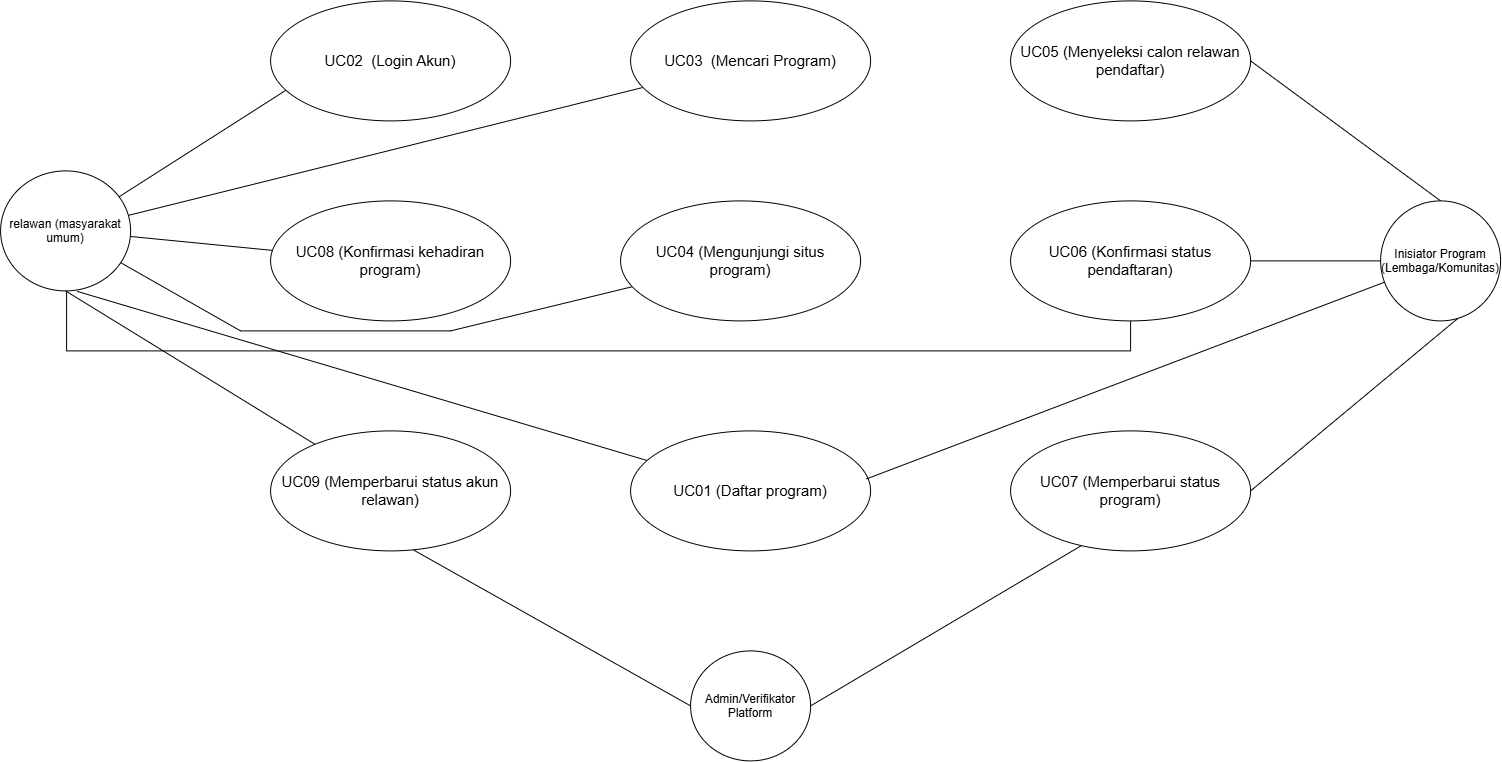

The diagram above was exported from draw.io. Its source (the exported page's mxGraphModel, read from the mxfile embedded in the PNG):
<mxGraphModel dx="1720" dy="967" grid="1" gridSize="10" guides="1" tooltips="1" connect="1" arrows="1" fold="1" page="1" pageScale="1" pageWidth="827" pageHeight="1169" math="0" shadow="0">
  <root>
    <mxCell id="0" />
    <mxCell id="1" parent="0" />
    <mxCell id="8U37rWCm4dJEQa9eykZX-3" edge="1" parent="1" source="8U37rWCm4dJEQa9eykZX-1" style="edgeStyle=none;curved=1;rounded=0;orthogonalLoop=1;jettySize=auto;html=1;fontSize=12;startSize=8;endSize=8;">
      <mxGeometry relative="1" as="geometry">
        <mxPoint x="390" y="170" as="targetPoint" />
      </mxGeometry>
    </mxCell>
    <mxCell id="8U37rWCm4dJEQa9eykZX-13" edge="1" parent="1" style="edgeStyle=none;curved=0;rounded=0;orthogonalLoop=1;jettySize=auto;html=1;exitX=0.5;exitY=1;exitDx=0;exitDy=0;fontSize=12;startSize=8;endSize=8;endArrow=none;endFill=0;entryX=0.5;entryY=1;entryDx=0;entryDy=0;" target="8U37rWCm4dJEQa9eykZX-11">
      <mxGeometry relative="1" as="geometry">
        <Array as="points">
          <mxPoint x="156" y="440" />
          <mxPoint x="1220" y="440" />
        </Array>
        <mxPoint x="156" y="380.0000000000001" as="sourcePoint" />
        <mxPoint x="1290" y="460" as="targetPoint" />
      </mxGeometry>
    </mxCell>
    <mxCell id="8U37rWCm4dJEQa9eykZX-14" edge="1" parent="1" source="8U37rWCm4dJEQa9eykZX-1" style="edgeStyle=none;curved=1;rounded=0;orthogonalLoop=1;jettySize=auto;html=1;fontSize=12;startSize=8;endSize=8;endArrow=none;endFill=0;" target="8U37rWCm4dJEQa9eykZX-9" value="">
      <mxGeometry relative="1" as="geometry" />
    </mxCell>
    <mxCell id="8U37rWCm4dJEQa9eykZX-15" edge="1" parent="1" source="8U37rWCm4dJEQa9eykZX-1" style="edgeStyle=none;curved=1;rounded=0;orthogonalLoop=1;jettySize=auto;html=1;fontSize=12;startSize=8;endSize=8;endArrow=none;endFill=0;" target="8U37rWCm4dJEQa9eykZX-5" value="">
      <mxGeometry relative="1" as="geometry">
        <mxPoint x="350" y="300" as="targetPoint" />
      </mxGeometry>
    </mxCell>
    <mxCell id="8U37rWCm4dJEQa9eykZX-16" edge="1" parent="1" source="8U37rWCm4dJEQa9eykZX-1" style="edgeStyle=none;curved=0;rounded=0;orthogonalLoop=1;jettySize=auto;html=1;fontSize=12;startSize=8;endSize=8;endArrow=none;endFill=0;" target="8U37rWCm4dJEQa9eykZX-10" value="">
      <mxGeometry relative="1" as="geometry">
        <Array as="points">
          <mxPoint x="330" y="420" />
          <mxPoint x="540" y="420" />
        </Array>
        <mxPoint x="460" y="440" as="targetPoint" />
      </mxGeometry>
    </mxCell>
    <mxCell id="8U37rWCm4dJEQa9eykZX-1" parent="1" style="ellipse;whiteSpace=wrap;html=1;shapeInside=1;" value="relawan&amp;nbsp;(masyarakat umum)" vertex="1">
      <mxGeometry height="120" width="130" x="90" y="260" as="geometry" />
    </mxCell>
    <mxCell id="8U37rWCm4dJEQa9eykZX-4" parent="1" style="ellipse;whiteSpace=wrap;html=1;shapeInside=1;" value="&lt;font style=&quot;font-size: 15px;&quot;&gt;UC02&amp;nbsp; (&lt;span style=&quot;background-color: transparent; color: light-dark(rgb(0, 0, 0), rgb(255, 255, 255));&quot;&gt;Login Akun)&lt;/span&gt;&lt;/font&gt;&lt;div&gt;&lt;br&gt;&lt;/div&gt;" vertex="1">
      <mxGeometry height="120" width="240" x="360" y="90" as="geometry" />
    </mxCell>
    <mxCell id="8U37rWCm4dJEQa9eykZX-5" parent="1" style="ellipse;whiteSpace=wrap;html=1;shapeInside=1;" value="&lt;font style=&quot;font-size: 15px;&quot;&gt;UC03&amp;nbsp; (Mencari Program&lt;span style=&quot;background-color: transparent; color: light-dark(rgb(0, 0, 0), rgb(255, 255, 255));&quot;&gt;)&lt;/span&gt;&lt;/font&gt;&lt;div&gt;&lt;br&gt;&lt;/div&gt;" vertex="1">
      <mxGeometry height="120" width="240" x="720" y="90" as="geometry" />
    </mxCell>
    <mxCell id="8U37rWCm4dJEQa9eykZX-6" parent="1" style="ellipse;whiteSpace=wrap;html=1;shapeInside=1;" value="&lt;div&gt;&lt;font style=&quot;font-size: 15px;&quot;&gt;UC05 (Menyeleksi calon relawan pendaftar)&lt;/font&gt;&lt;/div&gt;" vertex="1">
      <mxGeometry height="120" width="240" x="1100" y="90" as="geometry" />
    </mxCell>
    <mxCell id="8U37rWCm4dJEQa9eykZX-8" edge="1" parent="1" source="8U37rWCm4dJEQa9eykZX-7" style="edgeStyle=none;curved=1;rounded=0;orthogonalLoop=1;jettySize=auto;html=1;exitX=0.5;exitY=0;exitDx=0;exitDy=0;fontSize=12;startSize=8;endSize=8;endArrow=none;endFill=0;entryX=1;entryY=0.5;entryDx=0;entryDy=0;" target="8U37rWCm4dJEQa9eykZX-6">
      <mxGeometry relative="1" as="geometry">
        <mxPoint x="1290" y="150" as="targetPoint" />
      </mxGeometry>
    </mxCell>
    <mxCell id="8U37rWCm4dJEQa9eykZX-12" edge="1" parent="1" source="8U37rWCm4dJEQa9eykZX-7" style="edgeStyle=none;curved=1;rounded=0;orthogonalLoop=1;jettySize=auto;html=1;exitX=0;exitY=0.5;exitDx=0;exitDy=0;fontSize=12;startSize=8;endSize=8;endArrow=none;endFill=0;entryX=1;entryY=0.5;entryDx=0;entryDy=0;" target="8U37rWCm4dJEQa9eykZX-11">
      <mxGeometry relative="1" as="geometry">
        <mxPoint x="1390" y="330.0000000000001" as="targetPoint" />
      </mxGeometry>
    </mxCell>
    <mxCell id="8U37rWCm4dJEQa9eykZX-7" parent="1" style="ellipse;whiteSpace=wrap;html=1;shapeInside=1;" value="Inisiator Program (Lembaga/Komunitas)" vertex="1">
      <mxGeometry height="120" width="120" x="1470" y="290" as="geometry" />
    </mxCell>
    <mxCell id="8U37rWCm4dJEQa9eykZX-9" parent="1" style="ellipse;whiteSpace=wrap;html=1;shapeInside=1;" value="&lt;div&gt;&lt;font style=&quot;font-size: 15px;&quot;&gt;UC08 (Konfirmasi kehadiran program)&lt;/font&gt;&lt;/div&gt;" vertex="1">
      <mxGeometry height="120" width="240" x="360" y="290" as="geometry" />
    </mxCell>
    <mxCell id="8U37rWCm4dJEQa9eykZX-10" parent="1" style="ellipse;whiteSpace=wrap;html=1;shapeInside=1;" value="&lt;font style=&quot;font-size: 15px;&quot;&gt;UC04 (Mengunjungi situs program)&lt;/font&gt;" vertex="1">
      <mxGeometry height="120" width="240" x="710" y="290" as="geometry" />
    </mxCell>
    <mxCell id="8U37rWCm4dJEQa9eykZX-11" parent="1" style="ellipse;whiteSpace=wrap;html=1;shapeInside=1;" value="&lt;font style=&quot;font-size: 15px;&quot;&gt;UC06 (Konfirmasi status pendaftaran)&lt;/font&gt;" vertex="1">
      <mxGeometry height="120" width="240" x="1100" y="290" as="geometry" />
    </mxCell>
    <mxCell id="8U37rWCm4dJEQa9eykZX-24" edge="1" parent="1" source="8U37rWCm4dJEQa9eykZX-17" style="edgeStyle=none;curved=1;rounded=0;orthogonalLoop=1;jettySize=auto;html=1;entryX=0.5;entryY=1;entryDx=0;entryDy=0;fontSize=12;startSize=8;endSize=8;endArrow=none;endFill=0;" target="8U37rWCm4dJEQa9eykZX-1">
      <mxGeometry relative="1" as="geometry" />
    </mxCell>
    <mxCell id="8U37rWCm4dJEQa9eykZX-17" parent="1" style="ellipse;whiteSpace=wrap;html=1;shapeInside=1;" value="&lt;div&gt;&lt;font style=&quot;font-size: 15px;&quot;&gt;UC09 (Memperbarui status akun relawan)&lt;/font&gt;&lt;/div&gt;" vertex="1">
      <mxGeometry height="120" width="240" x="360" y="520" as="geometry" />
    </mxCell>
    <mxCell id="8U37rWCm4dJEQa9eykZX-23" edge="1" parent="1" source="8U37rWCm4dJEQa9eykZX-18" style="edgeStyle=none;curved=1;rounded=0;orthogonalLoop=1;jettySize=auto;html=1;fontSize=12;startSize=8;endSize=8;entryX=0.589;entryY=1.004;entryDx=0;entryDy=0;entryPerimeter=0;endArrow=none;endFill=0;" target="8U37rWCm4dJEQa9eykZX-1" value="">
      <mxGeometry relative="1" as="geometry" />
    </mxCell>
    <mxCell id="8U37rWCm4dJEQa9eykZX-18" parent="1" style="ellipse;whiteSpace=wrap;html=1;shapeInside=1;" value="&lt;div&gt;&lt;font style=&quot;font-size: 15px;&quot;&gt;UC01 (Daftar program)&lt;/font&gt;&lt;/div&gt;" vertex="1">
      <mxGeometry height="120" width="240" x="720" y="520" as="geometry" />
    </mxCell>
    <mxCell id="8U37rWCm4dJEQa9eykZX-19" parent="1" style="ellipse;whiteSpace=wrap;html=1;shapeInside=1;" value="&lt;font style=&quot;font-size: 15px;&quot;&gt;UC07 (Memperbarui status program)&lt;/font&gt;" vertex="1">
      <mxGeometry height="120" width="240" x="1100" y="520" as="geometry" />
    </mxCell>
    <mxCell id="8U37rWCm4dJEQa9eykZX-21" edge="1" parent="1" source="8U37rWCm4dJEQa9eykZX-19" style="edgeStyle=none;curved=1;rounded=0;orthogonalLoop=1;jettySize=auto;html=1;exitX=1;exitY=0.5;exitDx=0;exitDy=0;entryX=0.638;entryY=0.984;entryDx=0;entryDy=0;entryPerimeter=0;fontSize=12;startSize=8;endSize=8;endArrow=none;endFill=0;" target="8U37rWCm4dJEQa9eykZX-7">
      <mxGeometry relative="1" as="geometry" />
    </mxCell>
    <mxCell id="8U37rWCm4dJEQa9eykZX-25" edge="1" parent="1" source="8U37rWCm4dJEQa9eykZX-7" style="edgeStyle=none;curved=1;rounded=0;orthogonalLoop=1;jettySize=auto;html=1;entryX=0.983;entryY=0.4;entryDx=0;entryDy=0;entryPerimeter=0;fontSize=12;startSize=8;endSize=8;endArrow=none;endFill=0;" target="8U37rWCm4dJEQa9eykZX-18">
      <mxGeometry relative="1" as="geometry" />
    </mxCell>
    <mxCell id="8U37rWCm4dJEQa9eykZX-28" parent="1" style="ellipse;whiteSpace=wrap;html=1;shapeInside=1;" value="Admin/Verifikator Platform" vertex="1">
      <mxGeometry height="110" width="120" x="780" y="740" as="geometry" />
    </mxCell>
    <mxCell id="8U37rWCm4dJEQa9eykZX-29" edge="1" parent="1" source="8U37rWCm4dJEQa9eykZX-28" style="edgeStyle=none;curved=1;rounded=0;orthogonalLoop=1;jettySize=auto;html=1;exitX=0;exitY=0.5;exitDx=0;exitDy=0;entryX=0.597;entryY=0.994;entryDx=0;entryDy=0;entryPerimeter=0;fontSize=12;startSize=8;endSize=8;endArrow=none;endFill=0;" target="8U37rWCm4dJEQa9eykZX-17">
      <mxGeometry relative="1" as="geometry" />
    </mxCell>
    <mxCell id="8U37rWCm4dJEQa9eykZX-30" edge="1" parent="1" source="8U37rWCm4dJEQa9eykZX-28" style="edgeStyle=none;curved=1;rounded=0;orthogonalLoop=1;jettySize=auto;html=1;exitX=1;exitY=0.5;exitDx=0;exitDy=0;entryX=0.294;entryY=0.957;entryDx=0;entryDy=0;entryPerimeter=0;fontSize=12;startSize=8;endSize=8;endArrow=none;endFill=0;" target="8U37rWCm4dJEQa9eykZX-19">
      <mxGeometry relative="1" as="geometry" />
    </mxCell>
  </root>
</mxGraphModel>